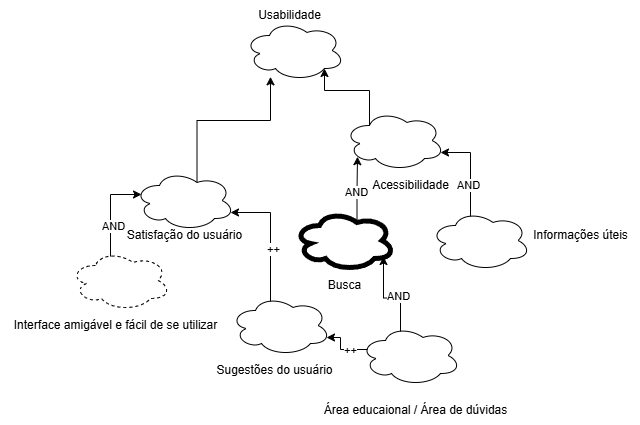

The diagram above was exported from draw.io. Its source (the exported page's mxGraphModel, read from the mxfile embedded in the PNG):
<mxGraphModel dx="1434" dy="746" grid="1" gridSize="10" guides="1" tooltips="1" connect="1" arrows="1" fold="1" page="1" pageScale="1" pageWidth="827" pageHeight="1169" math="0" shadow="0">
  <root>
    <mxCell id="0" />
    <mxCell id="1" parent="0" />
    <mxCell id="r2z46N59OtX8TmfrjuUn-1" value="" style="ellipse;shape=cloud;whiteSpace=wrap;html=1;align=center;" vertex="1" parent="1">
      <mxGeometry x="364" y="210" width="100" height="60" as="geometry" />
    </mxCell>
    <mxCell id="r2z46N59OtX8TmfrjuUn-2" value="Usabilidade" style="text;html=1;align=center;verticalAlign=middle;resizable=0;points=[];autosize=1;strokeColor=none;fillColor=none;" vertex="1" parent="1">
      <mxGeometry x="364" y="190" width="90" height="30" as="geometry" />
    </mxCell>
    <mxCell id="r2z46N59OtX8TmfrjuUn-3" value="Satisfação do usuário" style="text;html=1;align=center;verticalAlign=middle;resizable=0;points=[];autosize=1;strokeColor=none;fillColor=none;" vertex="1" parent="1">
      <mxGeometry x="234" y="410" width="140" height="30" as="geometry" />
    </mxCell>
    <mxCell id="r2z46N59OtX8TmfrjuUn-7" style="edgeStyle=orthogonalEdgeStyle;rounded=0;orthogonalLoop=1;jettySize=auto;html=1;exitX=0.625;exitY=0.2;exitDx=0;exitDy=0;exitPerimeter=0;" edge="1" parent="1" source="r2z46N59OtX8TmfrjuUn-4" target="r2z46N59OtX8TmfrjuUn-1">
      <mxGeometry relative="1" as="geometry">
        <Array as="points">
          <mxPoint x="317" y="310" />
          <mxPoint x="390" y="310" />
        </Array>
      </mxGeometry>
    </mxCell>
    <mxCell id="r2z46N59OtX8TmfrjuUn-4" value="" style="ellipse;shape=cloud;whiteSpace=wrap;html=1;align=center;" vertex="1" parent="1">
      <mxGeometry x="254" y="360" width="100" height="60" as="geometry" />
    </mxCell>
    <mxCell id="r2z46N59OtX8TmfrjuUn-8" value="" style="ellipse;shape=cloud;whiteSpace=wrap;html=1;align=center;" vertex="1" parent="1">
      <mxGeometry x="464" y="300" width="100" height="60" as="geometry" />
    </mxCell>
    <mxCell id="r2z46N59OtX8TmfrjuUn-9" value="Acessibilidade" style="text;html=1;align=center;verticalAlign=middle;resizable=0;points=[];autosize=1;strokeColor=none;fillColor=none;" vertex="1" parent="1">
      <mxGeometry x="480" y="360" width="100" height="30" as="geometry" />
    </mxCell>
    <mxCell id="r2z46N59OtX8TmfrjuUn-10" style="edgeStyle=orthogonalEdgeStyle;rounded=0;orthogonalLoop=1;jettySize=auto;html=1;exitX=0.25;exitY=0.25;exitDx=0;exitDy=0;exitPerimeter=0;entryX=0.8;entryY=0.8;entryDx=0;entryDy=0;entryPerimeter=0;" edge="1" parent="1" source="r2z46N59OtX8TmfrjuUn-8" target="r2z46N59OtX8TmfrjuUn-1">
      <mxGeometry relative="1" as="geometry" />
    </mxCell>
    <mxCell id="r2z46N59OtX8TmfrjuUn-15" value="" style="ellipse;shape=cloud;whiteSpace=wrap;html=1;align=center;strokeWidth=5;" vertex="1" parent="1">
      <mxGeometry x="414" y="400" width="100" height="60" as="geometry" />
    </mxCell>
    <mxCell id="r2z46N59OtX8TmfrjuUn-16" value="Busca" style="text;html=1;align=center;verticalAlign=middle;resizable=0;points=[];autosize=1;strokeColor=none;fillColor=none;" vertex="1" parent="1">
      <mxGeometry x="434" y="460" width="60" height="30" as="geometry" />
    </mxCell>
    <mxCell id="r2z46N59OtX8TmfrjuUn-17" style="edgeStyle=orthogonalEdgeStyle;rounded=0;orthogonalLoop=1;jettySize=auto;html=1;exitX=0.625;exitY=0.2;exitDx=0;exitDy=0;exitPerimeter=0;entryX=0.13;entryY=0.77;entryDx=0;entryDy=0;entryPerimeter=0;" edge="1" parent="1" source="r2z46N59OtX8TmfrjuUn-15" target="r2z46N59OtX8TmfrjuUn-8">
      <mxGeometry relative="1" as="geometry" />
    </mxCell>
    <mxCell id="r2z46N59OtX8TmfrjuUn-18" value="AND" style="edgeLabel;html=1;align=center;verticalAlign=middle;resizable=0;points=[];" vertex="1" connectable="0" parent="r2z46N59OtX8TmfrjuUn-17">
      <mxGeometry x="-0.0649" y="2" relative="1" as="geometry">
        <mxPoint x="1" y="1" as="offset" />
      </mxGeometry>
    </mxCell>
    <mxCell id="r2z46N59OtX8TmfrjuUn-19" value="" style="ellipse;shape=cloud;whiteSpace=wrap;html=1;align=center;" vertex="1" parent="1">
      <mxGeometry x="550" y="400" width="100" height="60" as="geometry" />
    </mxCell>
    <mxCell id="r2z46N59OtX8TmfrjuUn-20" value="Informações úteis" style="text;html=1;align=center;verticalAlign=middle;resizable=0;points=[];autosize=1;strokeColor=none;fillColor=none;" vertex="1" parent="1">
      <mxGeometry x="640" y="410" width="120" height="30" as="geometry" />
    </mxCell>
    <mxCell id="r2z46N59OtX8TmfrjuUn-21" style="edgeStyle=orthogonalEdgeStyle;rounded=0;orthogonalLoop=1;jettySize=auto;html=1;exitX=0.4;exitY=0.1;exitDx=0;exitDy=0;exitPerimeter=0;entryX=0.96;entryY=0.7;entryDx=0;entryDy=0;entryPerimeter=0;" edge="1" parent="1" source="r2z46N59OtX8TmfrjuUn-19" target="r2z46N59OtX8TmfrjuUn-8">
      <mxGeometry relative="1" as="geometry">
        <Array as="points">
          <mxPoint x="590" y="342" />
        </Array>
      </mxGeometry>
    </mxCell>
    <mxCell id="r2z46N59OtX8TmfrjuUn-22" value="AND" style="edgeLabel;html=1;align=center;verticalAlign=middle;resizable=0;points=[];" vertex="1" connectable="0" parent="r2z46N59OtX8TmfrjuUn-21">
      <mxGeometry x="-0.3191" y="3" relative="1" as="geometry">
        <mxPoint as="offset" />
      </mxGeometry>
    </mxCell>
    <mxCell id="r2z46N59OtX8TmfrjuUn-23" value="" style="ellipse;shape=cloud;whiteSpace=wrap;html=1;align=center;strokeColor=default;dashed=1;" vertex="1" parent="1">
      <mxGeometry x="190" y="440" width="100" height="60" as="geometry" />
    </mxCell>
    <mxCell id="r2z46N59OtX8TmfrjuUn-24" value="Interface amigável e fácil de se utilizar" style="text;html=1;align=center;verticalAlign=middle;resizable=0;points=[];autosize=1;strokeColor=none;fillColor=none;" vertex="1" parent="1">
      <mxGeometry x="120" y="500" width="230" height="30" as="geometry" />
    </mxCell>
    <mxCell id="r2z46N59OtX8TmfrjuUn-25" style="edgeStyle=orthogonalEdgeStyle;rounded=0;orthogonalLoop=1;jettySize=auto;html=1;exitX=0.4;exitY=0.1;exitDx=0;exitDy=0;exitPerimeter=0;entryX=0.07;entryY=0.4;entryDx=0;entryDy=0;entryPerimeter=0;" edge="1" parent="1" source="r2z46N59OtX8TmfrjuUn-23" target="r2z46N59OtX8TmfrjuUn-4">
      <mxGeometry relative="1" as="geometry">
        <Array as="points">
          <mxPoint x="230" y="384" />
        </Array>
      </mxGeometry>
    </mxCell>
    <mxCell id="r2z46N59OtX8TmfrjuUn-26" value="AND" style="edgeLabel;html=1;align=center;verticalAlign=middle;resizable=0;points=[];" vertex="1" connectable="0" parent="r2z46N59OtX8TmfrjuUn-25">
      <mxGeometry x="-0.3333" y="-2" relative="1" as="geometry">
        <mxPoint as="offset" />
      </mxGeometry>
    </mxCell>
    <mxCell id="r2z46N59OtX8TmfrjuUn-27" value="" style="ellipse;shape=cloud;whiteSpace=wrap;html=1;align=center;" vertex="1" parent="1">
      <mxGeometry x="350" y="485" width="100" height="60" as="geometry" />
    </mxCell>
    <mxCell id="r2z46N59OtX8TmfrjuUn-28" value="Sugestões do usuário" style="text;html=1;align=center;verticalAlign=middle;resizable=0;points=[];autosize=1;strokeColor=none;fillColor=none;" vertex="1" parent="1">
      <mxGeometry x="324" y="545" width="140" height="30" as="geometry" />
    </mxCell>
    <mxCell id="r2z46N59OtX8TmfrjuUn-29" style="edgeStyle=orthogonalEdgeStyle;rounded=0;orthogonalLoop=1;jettySize=auto;html=1;exitX=0.4;exitY=0.1;exitDx=0;exitDy=0;exitPerimeter=0;entryX=0.96;entryY=0.7;entryDx=0;entryDy=0;entryPerimeter=0;" edge="1" parent="1" source="r2z46N59OtX8TmfrjuUn-27" target="r2z46N59OtX8TmfrjuUn-4">
      <mxGeometry relative="1" as="geometry">
        <Array as="points">
          <mxPoint x="390" y="402" />
        </Array>
      </mxGeometry>
    </mxCell>
    <mxCell id="r2z46N59OtX8TmfrjuUn-30" value="++" style="edgeLabel;html=1;align=center;verticalAlign=middle;resizable=0;points=[];" vertex="1" connectable="0" parent="r2z46N59OtX8TmfrjuUn-29">
      <mxGeometry x="-0.1783" y="-2" relative="1" as="geometry">
        <mxPoint as="offset" />
      </mxGeometry>
    </mxCell>
    <mxCell id="r2z46N59OtX8TmfrjuUn-31" value="" style="ellipse;shape=cloud;whiteSpace=wrap;html=1;align=center;" vertex="1" parent="1">
      <mxGeometry x="480" y="515" width="100" height="60" as="geometry" />
    </mxCell>
    <mxCell id="r2z46N59OtX8TmfrjuUn-32" value="Área educaional / Área de dúvidas" style="text;html=1;align=center;verticalAlign=middle;resizable=0;points=[];autosize=1;strokeColor=none;fillColor=none;" vertex="1" parent="1">
      <mxGeometry x="430" y="585" width="210" height="30" as="geometry" />
    </mxCell>
    <mxCell id="r2z46N59OtX8TmfrjuUn-33" style="edgeStyle=orthogonalEdgeStyle;rounded=0;orthogonalLoop=1;jettySize=auto;html=1;exitX=0.4;exitY=0.1;exitDx=0;exitDy=0;exitPerimeter=0;entryX=0.89;entryY=0.767;entryDx=0;entryDy=0;entryPerimeter=0;" edge="1" parent="1" source="r2z46N59OtX8TmfrjuUn-31" target="r2z46N59OtX8TmfrjuUn-15">
      <mxGeometry relative="1" as="geometry" />
    </mxCell>
    <mxCell id="r2z46N59OtX8TmfrjuUn-35" value="AND" style="edgeLabel;html=1;align=center;verticalAlign=middle;resizable=0;points=[];" vertex="1" connectable="0" parent="r2z46N59OtX8TmfrjuUn-33">
      <mxGeometry x="-0.2063" y="-2" relative="1" as="geometry">
        <mxPoint x="1" as="offset" />
      </mxGeometry>
    </mxCell>
    <mxCell id="r2z46N59OtX8TmfrjuUn-36" style="edgeStyle=orthogonalEdgeStyle;rounded=0;orthogonalLoop=1;jettySize=auto;html=1;exitX=0.07;exitY=0.4;exitDx=0;exitDy=0;exitPerimeter=0;entryX=0.96;entryY=0.7;entryDx=0;entryDy=0;entryPerimeter=0;" edge="1" parent="1" source="r2z46N59OtX8TmfrjuUn-31" target="r2z46N59OtX8TmfrjuUn-27">
      <mxGeometry relative="1" as="geometry" />
    </mxCell>
    <mxCell id="r2z46N59OtX8TmfrjuUn-37" value="++" style="edgeLabel;html=1;align=center;verticalAlign=middle;resizable=0;points=[];" vertex="1" connectable="0" parent="r2z46N59OtX8TmfrjuUn-36">
      <mxGeometry x="-0.3208" relative="1" as="geometry">
        <mxPoint as="offset" />
      </mxGeometry>
    </mxCell>
  </root>
</mxGraphModel>